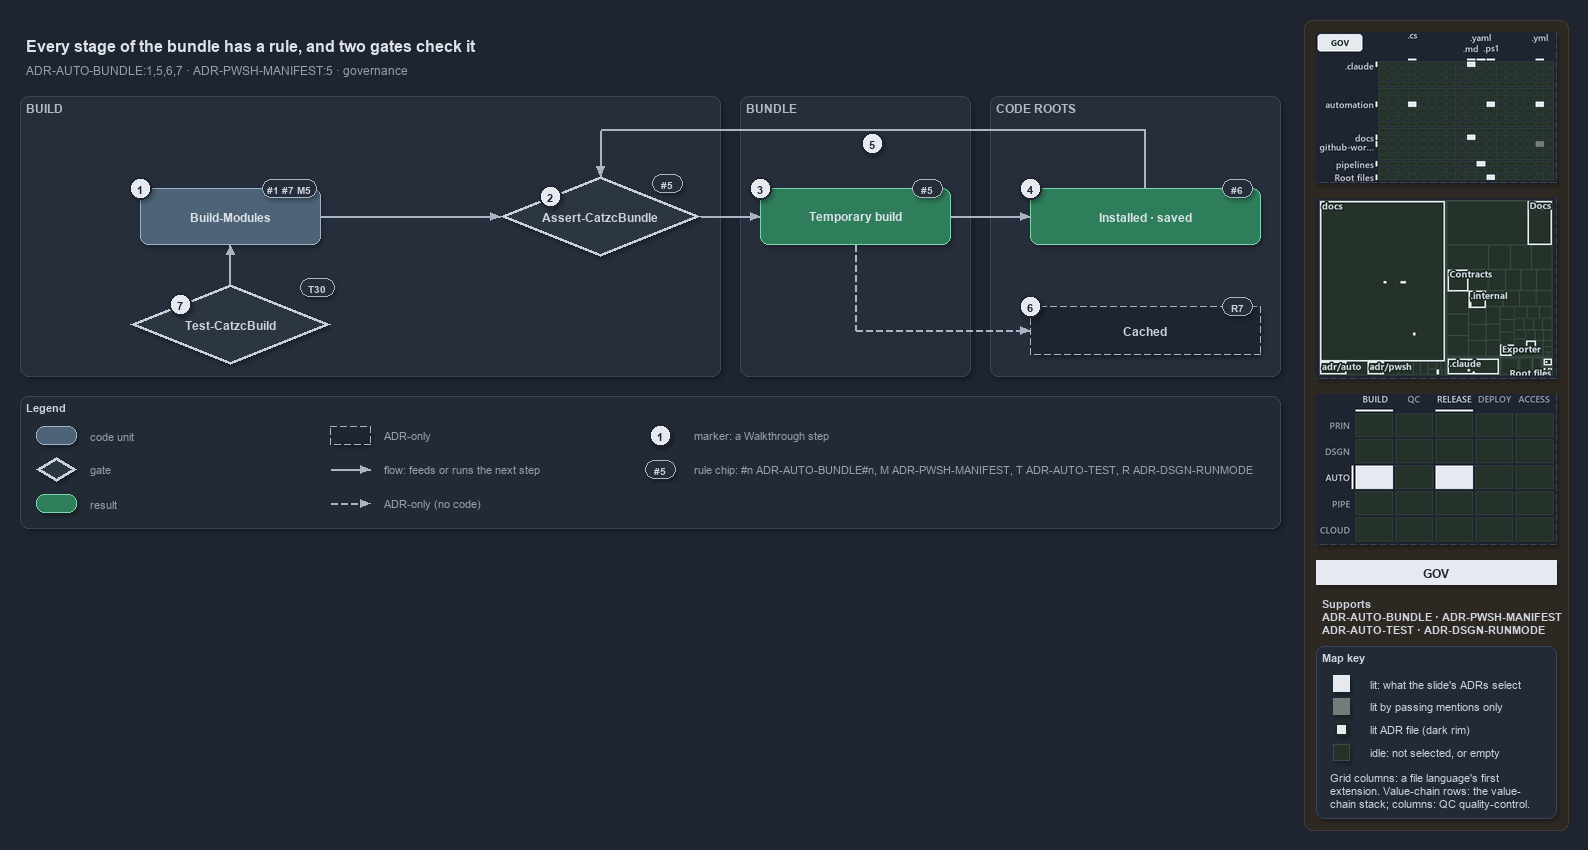

The diagram above was exported from draw.io. Its source (the exported page's mxGraphModel, read from the mxfile embedded in the PNG):
<mxGraphModel dx="1024" dy="768" grid="0" gridSize="10" guides="1" tooltips="1" connect="1" arrows="1" fold="1" page="1" pageScale="1" pageWidth="1572" pageHeight="620" background="#1E2430" math="0" shadow="1">
  <root>
    <mxCell id="0" />
    <mxCell id="1" parent="0" />
    <mxCell id="sidebar-bg" value="" style="rounded=1;arcSize=2;html=1;fillColor=#2E2823;strokeColor=#453C33;shadow=0;" vertex="1" parent="1">
      <mxGeometry x="1304" y="4" width="264" height="810" as="geometry" />
    </mxCell>
    <mxCell id="title" value="Every stage of the bundle has a rule, and two gates check it" style="text;html=1;align=left;verticalAlign=middle;fontSize=16;fontStyle=1;fontColor=#DDE2E9;" vertex="1" parent="1">
      <mxGeometry x="20" y="14" width="1260" height="30" as="geometry" />
    </mxCell>
    <mxCell id="subtitle" value="ADR-AUTO-BUNDLE:1,5,6,7 &amp;#183; ADR-PWSH-MANIFEST:5 &amp;#183; governance" style="text;html=1;align=left;verticalAlign=middle;fontSize=12;fontColor=#949FAE;" vertex="1" parent="1">
      <mxGeometry x="20" y="44" width="1240" height="20" as="geometry" />
    </mxCell>
    <mxCell id="band-build" value="BUILD" style="rounded=1;html=1;arcSize=3;fillColor=#262E3B;strokeColor=#3A4555;verticalAlign=top;align=left;spacingLeft=8;fontStyle=1;fontSize=12;fontColor=#B0BAC7;" vertex="1" parent="1">
      <mxGeometry x="20" y="80" width="700" height="280" as="geometry" />
    </mxCell>
    <mxCell id="band-bundle" value="BUNDLE" style="rounded=1;html=1;arcSize=3;fillColor=#262E3B;strokeColor=#3A4555;verticalAlign=top;align=left;spacingLeft=8;fontStyle=1;fontSize=12;fontColor=#B0BAC7;" vertex="1" parent="1">
      <mxGeometry x="740" y="80" width="230" height="280" as="geometry" />
    </mxCell>
    <mxCell id="band-roots" value="CODE ROOTS" style="rounded=1;html=1;arcSize=3;fillColor=#262E3B;strokeColor=#3A4555;verticalAlign=top;align=left;spacingLeft=8;fontStyle=1;fontSize=12;fontColor=#B0BAC7;" vertex="1" parent="1">
      <mxGeometry x="990" y="80" width="290" height="280" as="geometry" />
    </mxCell>
    <mxCell id="g-build" value="&lt;b&gt;Build-Modules&lt;/b&gt;" style="rounded=1;whiteSpace=wrap;html=1;arcSize=20;fillColor=#4E6378;strokeColor=#9FB3C8;fontColor=#DDE2E9;fontSize=12;" vertex="1" parent="1">
      <mxGeometry x="140" y="172" width="180" height="56" as="geometry" />
    </mxCell>
    <mxCell id="chip-build" value="#1 #7 M5" style="rounded=1;arcSize=50;whiteSpace=wrap;html=1;fillColor=#262E3B;strokeColor=#AAB4C3;fontColor=#CDD3DC;fontStyle=1;fontSize=10.5;" vertex="1" parent="1">
      <mxGeometry x="262" y="163" width="54" height="18" as="geometry" />
    </mxCell>
    <mxCell id="g-guard" value="&lt;b&gt;Assert-CatzcBundle&lt;/b&gt;" style="rhombus;whiteSpace=wrap;html=1;fillColor=#2C3542;strokeColor=#C7D0DB;strokeWidth=3;fontSize=12;fontColor=#CDD3DC;" vertex="1" parent="1">
      <mxGeometry x="500" y="160" width="200" height="80" as="geometry" />
    </mxCell>
    <mxCell id="chip-guard" value="#5" style="rounded=1;arcSize=50;whiteSpace=wrap;html=1;fillColor=#262E3B;strokeColor=#AAB4C3;fontColor=#CDD3DC;fontStyle=1;fontSize=10.5;" vertex="1" parent="1">
      <mxGeometry x="652" y="158" width="30" height="18" as="geometry" />
    </mxCell>
    <mxCell id="g-temporary" value="&lt;b&gt;Temporary build&lt;/b&gt;" style="rounded=1;whiteSpace=wrap;html=1;arcSize=20;fillColor=#2E7D5B;strokeColor=#7FD3AE;fontColor=#DDE2E9;fontSize=12;" vertex="1" parent="1">
      <mxGeometry x="760" y="172" width="190" height="56" as="geometry" />
    </mxCell>
    <mxCell id="chip-temporary" value="#5" style="rounded=1;arcSize=50;whiteSpace=wrap;html=1;fillColor=#262E3B;strokeColor=#AAB4C3;fontColor=#CDD3DC;fontStyle=1;fontSize=10.5;" vertex="1" parent="1">
      <mxGeometry x="912" y="163" width="30" height="18" as="geometry" />
    </mxCell>
    <mxCell id="g-copies" value="&lt;b&gt;Installed &amp;#183; saved&lt;/b&gt;" style="rounded=1;whiteSpace=wrap;html=1;arcSize=20;fillColor=#2E7D5B;strokeColor=#7FD3AE;fontColor=#DDE2E9;fontSize=12;" vertex="1" parent="1">
      <mxGeometry x="1030" y="172" width="230" height="56" as="geometry" />
    </mxCell>
    <mxCell id="chip-copies" value="#6" style="rounded=1;arcSize=50;whiteSpace=wrap;html=1;fillColor=#262E3B;strokeColor=#AAB4C3;fontColor=#CDD3DC;fontStyle=1;fontSize=10.5;" vertex="1" parent="1">
      <mxGeometry x="1222" y="163" width="30" height="18" as="geometry" />
    </mxCell>
    <mxCell id="g-cached" value="&lt;b&gt;Cached&lt;/b&gt;" style="rounded=1;whiteSpace=wrap;html=1;arcSize=20;fillColor=#1E2430;strokeColor=#AAB4C3;dashed=1;fontSize=12;" vertex="1" parent="1">
      <mxGeometry x="1030" y="290" width="230" height="48" as="geometry" />
    </mxCell>
    <mxCell id="chip-cached" value="R7" style="rounded=1;arcSize=50;whiteSpace=wrap;html=1;fillColor=#262E3B;strokeColor=#AAB4C3;fontColor=#CDD3DC;fontStyle=1;fontSize=10.5;" vertex="1" parent="1">
      <mxGeometry x="1222" y="281" width="30" height="18" as="geometry" />
    </mxCell>
    <mxCell id="g-buildrun" value="&lt;b&gt;Test-CatzcBuild&lt;/b&gt;" style="rhombus;whiteSpace=wrap;html=1;fillColor=#2C3542;strokeColor=#C7D0DB;strokeWidth=3;fontSize=12;fontColor=#CDD3DC;" vertex="1" parent="1">
      <mxGeometry x="130" y="268" width="200" height="80" as="geometry" />
    </mxCell>
    <mxCell id="chip-buildrun" value="T30" style="rounded=1;arcSize=50;whiteSpace=wrap;html=1;fillColor=#262E3B;strokeColor=#AAB4C3;fontColor=#CDD3DC;fontStyle=1;fontSize=10.5;" vertex="1" parent="1">
      <mxGeometry x="300" y="262" width="34" height="18" as="geometry" />
    </mxCell>
    <mxCell id="p-edge-build-guard-a" value="" style="text;html=1;strokeColor=none;fillColor=none;" vertex="1" parent="1">
      <mxGeometry x="320" y="200" width="1" height="1" as="geometry" />
    </mxCell>
    <mxCell id="p-edge-build-guard-b" value="" style="text;html=1;strokeColor=none;fillColor=none;" vertex="1" parent="1">
      <mxGeometry x="500" y="200" width="1" height="1" as="geometry" />
    </mxCell>
    <mxCell id="edge-build-guard" value="" style="edgeStyle=orthogonalEdgeStyle;rounded=1;html=1;fontSize=10;endArrow=block;strokeColor=#AAB4C3;fontColor=#CDD3DC;shadow=0;" edge="1" parent="1" source="p-edge-build-guard-a" target="p-edge-build-guard-b">
      <mxGeometry relative="1" as="geometry" />
    </mxCell>
    <mxCell id="p-edge-guard-temporary-a" value="" style="text;html=1;strokeColor=none;fillColor=none;" vertex="1" parent="1">
      <mxGeometry x="700" y="200" width="1" height="1" as="geometry" />
    </mxCell>
    <mxCell id="p-edge-guard-temporary-b" value="" style="text;html=1;strokeColor=none;fillColor=none;" vertex="1" parent="1">
      <mxGeometry x="760" y="200" width="1" height="1" as="geometry" />
    </mxCell>
    <mxCell id="edge-guard-temporary" value="" style="edgeStyle=orthogonalEdgeStyle;rounded=1;html=1;fontSize=10;endArrow=block;strokeColor=#AAB4C3;fontColor=#CDD3DC;shadow=0;" edge="1" parent="1" source="p-edge-guard-temporary-a" target="p-edge-guard-temporary-b">
      <mxGeometry relative="1" as="geometry" />
    </mxCell>
    <mxCell id="p-edge-temporary-copies-a" value="" style="text;html=1;strokeColor=none;fillColor=none;" vertex="1" parent="1">
      <mxGeometry x="950" y="200" width="1" height="1" as="geometry" />
    </mxCell>
    <mxCell id="p-edge-temporary-copies-b" value="" style="text;html=1;strokeColor=none;fillColor=none;" vertex="1" parent="1">
      <mxGeometry x="1030" y="200" width="1" height="1" as="geometry" />
    </mxCell>
    <mxCell id="edge-temporary-copies" value="" style="edgeStyle=orthogonalEdgeStyle;rounded=1;html=1;fontSize=10;endArrow=block;strokeColor=#AAB4C3;fontColor=#CDD3DC;shadow=0;" edge="1" parent="1" source="p-edge-temporary-copies-a" target="p-edge-temporary-copies-b">
      <mxGeometry relative="1" as="geometry" />
    </mxCell>
    <mxCell id="p-edge-buildrun-build-a" value="" style="text;html=1;strokeColor=none;fillColor=none;" vertex="1" parent="1">
      <mxGeometry x="230" y="268" width="1" height="1" as="geometry" />
    </mxCell>
    <mxCell id="p-edge-buildrun-build-b" value="" style="text;html=1;strokeColor=none;fillColor=none;" vertex="1" parent="1">
      <mxGeometry x="230" y="228" width="1" height="1" as="geometry" />
    </mxCell>
    <mxCell id="edge-buildrun-build" value="" style="edgeStyle=orthogonalEdgeStyle;rounded=1;html=1;fontSize=10;endArrow=block;strokeColor=#AAB4C3;fontColor=#CDD3DC;shadow=0;" edge="1" parent="1" source="p-edge-buildrun-build-a" target="p-edge-buildrun-build-b">
      <mxGeometry relative="1" as="geometry" />
    </mxCell>
    <mxCell id="p-edge-copies-guard-0" value="" style="text;html=1;strokeColor=none;fillColor=none;" vertex="1" parent="1">
      <mxGeometry x="1145" y="172" width="1" height="1" as="geometry" />
    </mxCell>
    <mxCell id="p-edge-copies-guard-1" value="" style="text;html=1;strokeColor=none;fillColor=none;" vertex="1" parent="1">
      <mxGeometry x="1145" y="114" width="1" height="1" as="geometry" />
    </mxCell>
    <mxCell id="p-edge-copies-guard-2" value="" style="text;html=1;strokeColor=none;fillColor=none;" vertex="1" parent="1">
      <mxGeometry x="600" y="114" width="1" height="1" as="geometry" />
    </mxCell>
    <mxCell id="p-edge-copies-guard-3" value="" style="text;html=1;strokeColor=none;fillColor=none;" vertex="1" parent="1">
      <mxGeometry x="600" y="160" width="1" height="1" as="geometry" />
    </mxCell>
    <mxCell id="edge-copies-guard-seg1" value="" style="edgeStyle=orthogonalEdgeStyle;rounded=1;html=1;fontSize=10;endArrow=none;strokeColor=#AAB4C3;fontColor=#CDD3DC;shadow=0;" edge="1" parent="1" source="p-edge-copies-guard-0" target="p-edge-copies-guard-1">
      <mxGeometry relative="1" as="geometry" />
    </mxCell>
    <mxCell id="edge-copies-guard-seg2" value="" style="edgeStyle=orthogonalEdgeStyle;rounded=1;html=1;fontSize=10;endArrow=none;strokeColor=#AAB4C3;fontColor=#CDD3DC;shadow=0;" edge="1" parent="1" source="p-edge-copies-guard-1" target="p-edge-copies-guard-2">
      <mxGeometry relative="1" as="geometry" />
    </mxCell>
    <mxCell id="edge-copies-guard" value="" style="edgeStyle=orthogonalEdgeStyle;rounded=1;html=1;fontSize=10;endArrow=block;strokeColor=#AAB4C3;fontColor=#CDD3DC;shadow=0;" edge="1" parent="1" source="p-edge-copies-guard-2" target="p-edge-copies-guard-3">
      <mxGeometry relative="1" as="geometry" />
    </mxCell>
    <mxCell id="p-edge-temporary-cached-0" value="" style="text;html=1;strokeColor=none;fillColor=none;" vertex="1" parent="1">
      <mxGeometry x="855" y="228" width="1" height="1" as="geometry" />
    </mxCell>
    <mxCell id="p-edge-temporary-cached-1" value="" style="text;html=1;strokeColor=none;fillColor=none;" vertex="1" parent="1">
      <mxGeometry x="855" y="314" width="1" height="1" as="geometry" />
    </mxCell>
    <mxCell id="p-edge-temporary-cached-2" value="" style="text;html=1;strokeColor=none;fillColor=none;" vertex="1" parent="1">
      <mxGeometry x="1030" y="314" width="1" height="1" as="geometry" />
    </mxCell>
    <mxCell id="edge-temporary-cached-seg1" value="" style="edgeStyle=orthogonalEdgeStyle;rounded=1;html=1;fontSize=10;endArrow=none;strokeColor=#AAB4C3;dashed=1;fontColor=#CDD3DC;shadow=0;" edge="1" parent="1" source="p-edge-temporary-cached-0" target="p-edge-temporary-cached-1">
      <mxGeometry relative="1" as="geometry" />
    </mxCell>
    <mxCell id="edge-temporary-cached" value="" style="edgeStyle=orthogonalEdgeStyle;rounded=1;html=1;fontSize=10;endArrow=block;strokeColor=#AAB4C3;dashed=1;fontColor=#CDD3DC;shadow=0;" edge="1" parent="1" source="p-edge-temporary-cached-1" target="p-edge-temporary-cached-2">
      <mxGeometry relative="1" as="geometry" />
    </mxCell>
    <mxCell id="mark-1" value="1" style="ellipse;html=1;fillColor=#E6EAF0;strokeColor=#1E2430;strokeWidth=2;fontColor=#1E2430;fontStyle=1;fontSize=11;" vertex="1" parent="1">
      <mxGeometry x="129" y="161" width="22" height="22" as="geometry" />
    </mxCell>
    <mxCell id="mark-2" value="2" style="ellipse;html=1;fillColor=#E6EAF0;strokeColor=#1E2430;strokeWidth=2;fontColor=#1E2430;fontStyle=1;fontSize=11;" vertex="1" parent="1">
      <mxGeometry x="539.0" y="169.0" width="22" height="22" as="geometry" />
    </mxCell>
    <mxCell id="mark-3" value="3" style="ellipse;html=1;fillColor=#E6EAF0;strokeColor=#1E2430;strokeWidth=2;fontColor=#1E2430;fontStyle=1;fontSize=11;" vertex="1" parent="1">
      <mxGeometry x="749" y="161" width="22" height="22" as="geometry" />
    </mxCell>
    <mxCell id="mark-4" value="4" style="ellipse;html=1;fillColor=#E6EAF0;strokeColor=#1E2430;strokeWidth=2;fontColor=#1E2430;fontStyle=1;fontSize=11;" vertex="1" parent="1">
      <mxGeometry x="1019" y="161" width="22" height="22" as="geometry" />
    </mxCell>
    <mxCell id="mark-5" value="5" style="ellipse;html=1;fillColor=#E6EAF0;strokeColor=#1E2430;strokeWidth=2;fontColor=#1E2430;fontStyle=1;fontSize=11;" vertex="1" parent="1">
      <mxGeometry x="861" y="116" width="22" height="22" as="geometry" />
    </mxCell>
    <mxCell id="mark-6" value="6" style="ellipse;html=1;fillColor=#E6EAF0;strokeColor=#1E2430;strokeWidth=2;fontColor=#1E2430;fontStyle=1;fontSize=11;" vertex="1" parent="1">
      <mxGeometry x="1019" y="279" width="22" height="22" as="geometry" />
    </mxCell>
    <mxCell id="mark-7" value="7" style="ellipse;html=1;fillColor=#E6EAF0;strokeColor=#1E2430;strokeWidth=2;fontColor=#1E2430;fontStyle=1;fontSize=11;" vertex="1" parent="1">
      <mxGeometry x="169.0" y="277.0" width="22" height="22" as="geometry" />
    </mxCell>
    <mxCell id="legend" value="&lt;b&gt;Legend&lt;/b&gt;" style="rounded=1;whiteSpace=wrap;html=1;arcSize=6;fillColor=#222A36;strokeColor=#3A4555;align=left;verticalAlign=top;spacing=8;fontSize=11;fontColor=#CDD3DC;" vertex="1" parent="1">
      <mxGeometry x="20" y="380" width="1260" height="132" as="geometry" />
    </mxCell>
    <mxCell id="legend-1-1" value="" style="rounded=1;whiteSpace=wrap;html=1;arcSize=20;fillColor=#4E6378;strokeColor=#9FB3C8;fontColor=#DDE2E9;" vertex="1" parent="1">
      <mxGeometry x="36" y="410" width="40" height="18" as="geometry" />
    </mxCell>
    <mxCell id="legend-1-1-text" value="code unit" style="text;html=1;align=left;verticalAlign=middle;fontSize=11;fontColor=#949FAE;" vertex="1" parent="1">
      <mxGeometry x="84" y="409" width="240" height="20" as="geometry" />
    </mxCell>
    <mxCell id="legend-1-2" value="" style="rhombus;whiteSpace=wrap;html=1;fillColor=#2C3542;strokeColor=#C7D0DB;strokeWidth=3;fontColor=#CDD3DC;" vertex="1" parent="1">
      <mxGeometry x="36" y="441" width="40" height="24" as="geometry" />
    </mxCell>
    <mxCell id="legend-1-2-text" value="gate" style="text;html=1;align=left;verticalAlign=middle;fontSize=11;fontColor=#949FAE;" vertex="1" parent="1">
      <mxGeometry x="84" y="443" width="240" height="20" as="geometry" />
    </mxCell>
    <mxCell id="legend-1-3" value="" style="rounded=1;whiteSpace=wrap;html=1;arcSize=20;fillColor=#2E7D5B;strokeColor=#7FD3AE;fontColor=#DDE2E9;" vertex="1" parent="1">
      <mxGeometry x="36" y="478" width="40" height="18" as="geometry" />
    </mxCell>
    <mxCell id="legend-1-3-text" value="result" style="text;html=1;align=left;verticalAlign=middle;fontSize=11;fontColor=#949FAE;" vertex="1" parent="1">
      <mxGeometry x="84" y="477" width="240" height="20" as="geometry" />
    </mxCell>
    <mxCell id="legend-2-1" value="" style="rounded=1;whiteSpace=wrap;html=1;arcSize=20;fillColor=#1E2430;strokeColor=#AAB4C3;dashed=1;" vertex="1" parent="1">
      <mxGeometry x="330" y="410" width="40" height="18" as="geometry" />
    </mxCell>
    <mxCell id="legend-2-1-text" value="ADR-only" style="text;html=1;align=left;verticalAlign=middle;fontSize=11;fontColor=#949FAE;" vertex="1" parent="1">
      <mxGeometry x="378" y="409" width="240" height="20" as="geometry" />
    </mxCell>
    <mxCell id="legend-2-2-a" value="" style="text;html=1;strokeColor=none;fillColor=none;" vertex="1" parent="1">
      <mxGeometry x="330" y="453" width="1" height="1" as="geometry" />
    </mxCell>
    <mxCell id="legend-2-2-b" value="" style="text;html=1;strokeColor=none;fillColor=none;" vertex="1" parent="1">
      <mxGeometry x="370" y="453" width="1" height="1" as="geometry" />
    </mxCell>
    <mxCell id="legend-2-2" value="" style="edgeStyle=orthogonalEdgeStyle;rounded=1;html=1;fontSize=10;endArrow=block;strokeColor=#AAB4C3;fontColor=#CDD3DC;shadow=0;" edge="1" parent="1" source="legend-2-2-a" target="legend-2-2-b">
      <mxGeometry relative="1" as="geometry" />
    </mxCell>
    <mxCell id="legend-2-2-text" value="flow: feeds or runs the next step" style="text;html=1;align=left;verticalAlign=middle;fontSize=11;fontColor=#949FAE;" vertex="1" parent="1">
      <mxGeometry x="378" y="443" width="240" height="20" as="geometry" />
    </mxCell>
    <mxCell id="legend-2-3-a" value="" style="text;html=1;strokeColor=none;fillColor=none;" vertex="1" parent="1">
      <mxGeometry x="330" y="487" width="1" height="1" as="geometry" />
    </mxCell>
    <mxCell id="legend-2-3-b" value="" style="text;html=1;strokeColor=none;fillColor=none;" vertex="1" parent="1">
      <mxGeometry x="370" y="487" width="1" height="1" as="geometry" />
    </mxCell>
    <mxCell id="legend-2-3" value="" style="edgeStyle=orthogonalEdgeStyle;rounded=1;html=1;fontSize=10;endArrow=block;strokeColor=#AAB4C3;dashed=1;fontColor=#CDD3DC;shadow=0;" edge="1" parent="1" source="legend-2-3-a" target="legend-2-3-b">
      <mxGeometry relative="1" as="geometry" />
    </mxCell>
    <mxCell id="legend-2-3-text" value="ADR-only (no code)" style="text;html=1;align=left;verticalAlign=middle;fontSize=11;fontColor=#949FAE;" vertex="1" parent="1">
      <mxGeometry x="378" y="477" width="240" height="20" as="geometry" />
    </mxCell>
    <mxCell id="legend-3-1" value="1" style="ellipse;html=1;fillColor=#E6EAF0;strokeColor=#1E2430;strokeWidth=2;fontColor=#1E2430;fontStyle=1;fontSize=11;" vertex="1" parent="1">
      <mxGeometry x="649" y="408" width="22" height="22" as="geometry" />
    </mxCell>
    <mxCell id="legend-3-1-text" value="marker: a Walkthrough step" style="text;html=1;align=left;verticalAlign=middle;fontSize=11;fontColor=#949FAE;" vertex="1" parent="1">
      <mxGeometry x="688" y="409" width="240" height="20" as="geometry" />
    </mxCell>
    <mxCell id="legend-3-2" value="#5" style="rounded=1;arcSize=50;whiteSpace=wrap;html=1;fillColor=#262E3B;strokeColor=#AAB4C3;fontColor=#CDD3DC;fontStyle=1;fontSize=10.5;" vertex="1" parent="1">
      <mxGeometry x="645" y="444" width="30" height="18" as="geometry" />
    </mxCell>
    <mxCell id="legend-3-2-text" value="rule chip: #n ADR-AUTO-BUNDLE#n, M ADR-PWSH-MANIFEST, T ADR-AUTO-TEST, R ADR-DSGN-RUNMODE" style="text;html=1;align=left;verticalAlign=middle;fontSize=11;fontColor=#949FAE;" vertex="1" parent="1">
      <mxGeometry x="688" y="443" width="590" height="20" as="geometry" />
    </mxCell>
    <mxCell id="minimap-grid" value="" style="shape=image;html=1;imageAspect=0;aspect=fixed;verticalLabelPosition=bottom;strokeColor=#3A4555;dashed=1;fillColor=#222A36;image=data:image/png,(base64 omitted: 16276 chars);" vertex="1" parent="1">
      <mxGeometry x="1316" y="16" width="240" height="150" as="geometry" />
    </mxCell>
    <mxCell id="minimap-tree" value="" style="shape=image;html=1;imageAspect=0;aspect=fixed;verticalLabelPosition=bottom;strokeColor=#3A4555;dashed=1;fillColor=#222A36;image=data:image/png,(base64 omitted: 21440 chars);" vertex="1" parent="1">
      <mxGeometry x="1316" y="182" width="240" height="180" as="geometry" />
    </mxCell>
    <mxCell id="minimap-chain" value="" style="shape=image;html=1;imageAspect=0;aspect=fixed;verticalLabelPosition=bottom;strokeColor=#3A4555;dashed=1;fillColor=#222A36;image=data:image/png,(base64 omitted: 13200 chars);" vertex="1" parent="1">
      <mxGeometry x="1316" y="378" width="240" height="150" as="geometry" />
    </mxCell>
    <mxCell id="lens-badge" value="GOV" style="rounded=0;whiteSpace=wrap;html=1;align=center;verticalAlign=middle;fontSize=12;fontStyle=1;fontColor=#1E2430;fillColor=#E6EAF0;strokeColor=none;" vertex="1" parent="1">
      <mxGeometry x="1316" y="544" width="240" height="24" as="geometry" />
    </mxCell>
    <mxCell id="supports" value="&lt;b&gt;Supports&lt;/b&gt;&lt;br&gt;ADR-AUTO-BUNDLE &amp;#183; ADR-PWSH-MANIFEST&lt;br&gt;ADR-AUTO-TEST &amp;#183; ADR-DSGN-RUNMODE" style="text;html=1;whiteSpace=wrap;align=left;verticalAlign=top;fontSize=11;fontColor=#CDD3DC;" vertex="1" parent="1">
      <mxGeometry x="1316" y="576" width="240" height="46" as="geometry" />
    </mxCell>
    <mxCell id="mapkey" value="&lt;b&gt;Map key&lt;/b&gt;" style="rounded=1;arcSize=6;whiteSpace=wrap;html=1;align=left;verticalAlign=top;fontSize=11;fontColor=#CDD3DC;fillColor=#222A36;strokeColor=#3A4555;spacingLeft=8;spacingTop=2;" vertex="1" parent="1">
      <mxGeometry x="1316" y="630" width="240" height="172" as="geometry" />
    </mxCell>
    <mxCell id="mapkey-lit" value="" style="rounded=0;html=1;fillColor=#E6EAF0;strokeColor=#E6EAF0;" vertex="1" parent="1">
      <mxGeometry x="1333.0" y="659.0" width="16" height="16" as="geometry" />
    </mxCell>
    <mxCell id="mapkey-lit-text" value="lit: what the slide's ADRs select" style="text;html=1;align=left;verticalAlign=middle;fontSize=11;fontColor=#CDD3DC;" vertex="1" parent="1">
      <mxGeometry x="1364" y="657" width="184" height="20" as="geometry" />
    </mxCell>
    <mxCell id="mapkey-touched" value="" style="rounded=0;html=1;fillColor=#727C79;strokeColor=#727C79;" vertex="1" parent="1">
      <mxGeometry x="1333.0" y="682.0" width="16" height="16" as="geometry" />
    </mxCell>
    <mxCell id="mapkey-touched-text" value="lit by passing mentions only" style="text;html=1;align=left;verticalAlign=middle;fontSize=11;fontColor=#CDD3DC;" vertex="1" parent="1">
      <mxGeometry x="1364" y="680" width="184" height="20" as="geometry" />
    </mxCell>
    <mxCell id="mapkey-adr" value="" style="rounded=0;html=1;fillColor=#E6EAF0;strokeColor=#1C2A24;strokeWidth=2;" vertex="1" parent="1">
      <mxGeometry x="1335.0" y="707.0" width="12" height="12" as="geometry" />
    </mxCell>
    <mxCell id="mapkey-adr-text" value="lit ADR file (dark rim)" style="text;html=1;align=left;verticalAlign=middle;fontSize=11;fontColor=#CDD3DC;" vertex="1" parent="1">
      <mxGeometry x="1364" y="703" width="184" height="20" as="geometry" />
    </mxCell>
    <mxCell id="mapkey-idle" value="" style="rounded=0;html=1;fillColor=#243229;strokeColor=#3B4D43;" vertex="1" parent="1">
      <mxGeometry x="1333.0" y="728.0" width="16" height="16" as="geometry" />
    </mxCell>
    <mxCell id="mapkey-idle-text" value="idle: not selected, or empty" style="text;html=1;align=left;verticalAlign=middle;fontSize=11;fontColor=#CDD3DC;" vertex="1" parent="1">
      <mxGeometry x="1364" y="726" width="184" height="20" as="geometry" />
    </mxCell>
    <mxCell id="mapkey-codes" value="Grid columns: a file language's first&lt;br&gt;extension. Value-chain rows: the value-&lt;br&gt;chain stack; columns: QC quality-control." style="text;html=1;align=left;verticalAlign=top;whiteSpace=wrap;fontSize=11;fontColor=#CDD3DC;" vertex="1" parent="1">
      <mxGeometry x="1324" y="750" width="224" height="46" as="geometry" />
    </mxCell>
  </root>
</mxGraphModel>